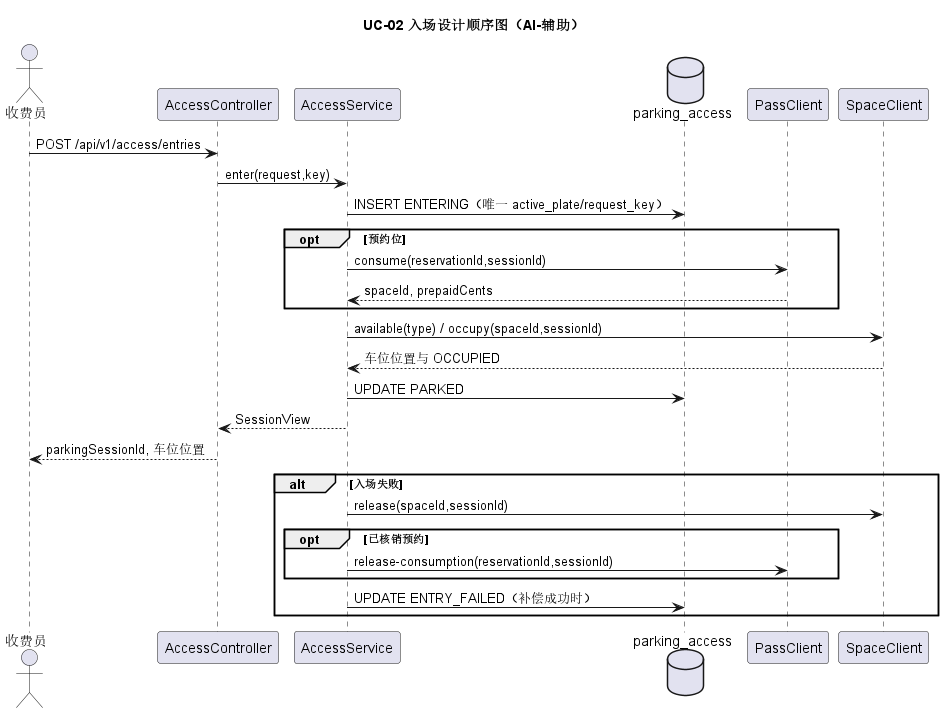

The diagram above was rendered by PlantUML. Its source (embedded in the PNG):
@startuml
title UC-02 入场设计顺序图（AI-辅助）
actor 收费员
participant "AccessController" as controller
participant "AccessService" as access
database "parking_access" as db
participant "PassClient" as pass
participant "SpaceClient" as space
收费员 -> controller : POST /api/v1/access/entries
controller -> access : enter(request,key)
access -> db : INSERT ENTERING（唯一 active_plate/request_key）
opt 预约位
  access -> pass : consume(reservationId,sessionId)
  pass --> access : spaceId, prepaidCents
end
access -> space : available(type) / occupy(spaceId,sessionId)
space --> access : 车位位置与 OCCUPIED
access -> db : UPDATE PARKED
access --> controller : SessionView
controller --> 收费员 : parkingSessionId, 车位位置
alt 入场失败
  access -> space : release(spaceId,sessionId)
  opt 已核销预约
    access -> pass : release-consumption(reservationId,sessionId)
  end
  access -> db : UPDATE ENTRY_FAILED（补偿成功时）
end
@enduml